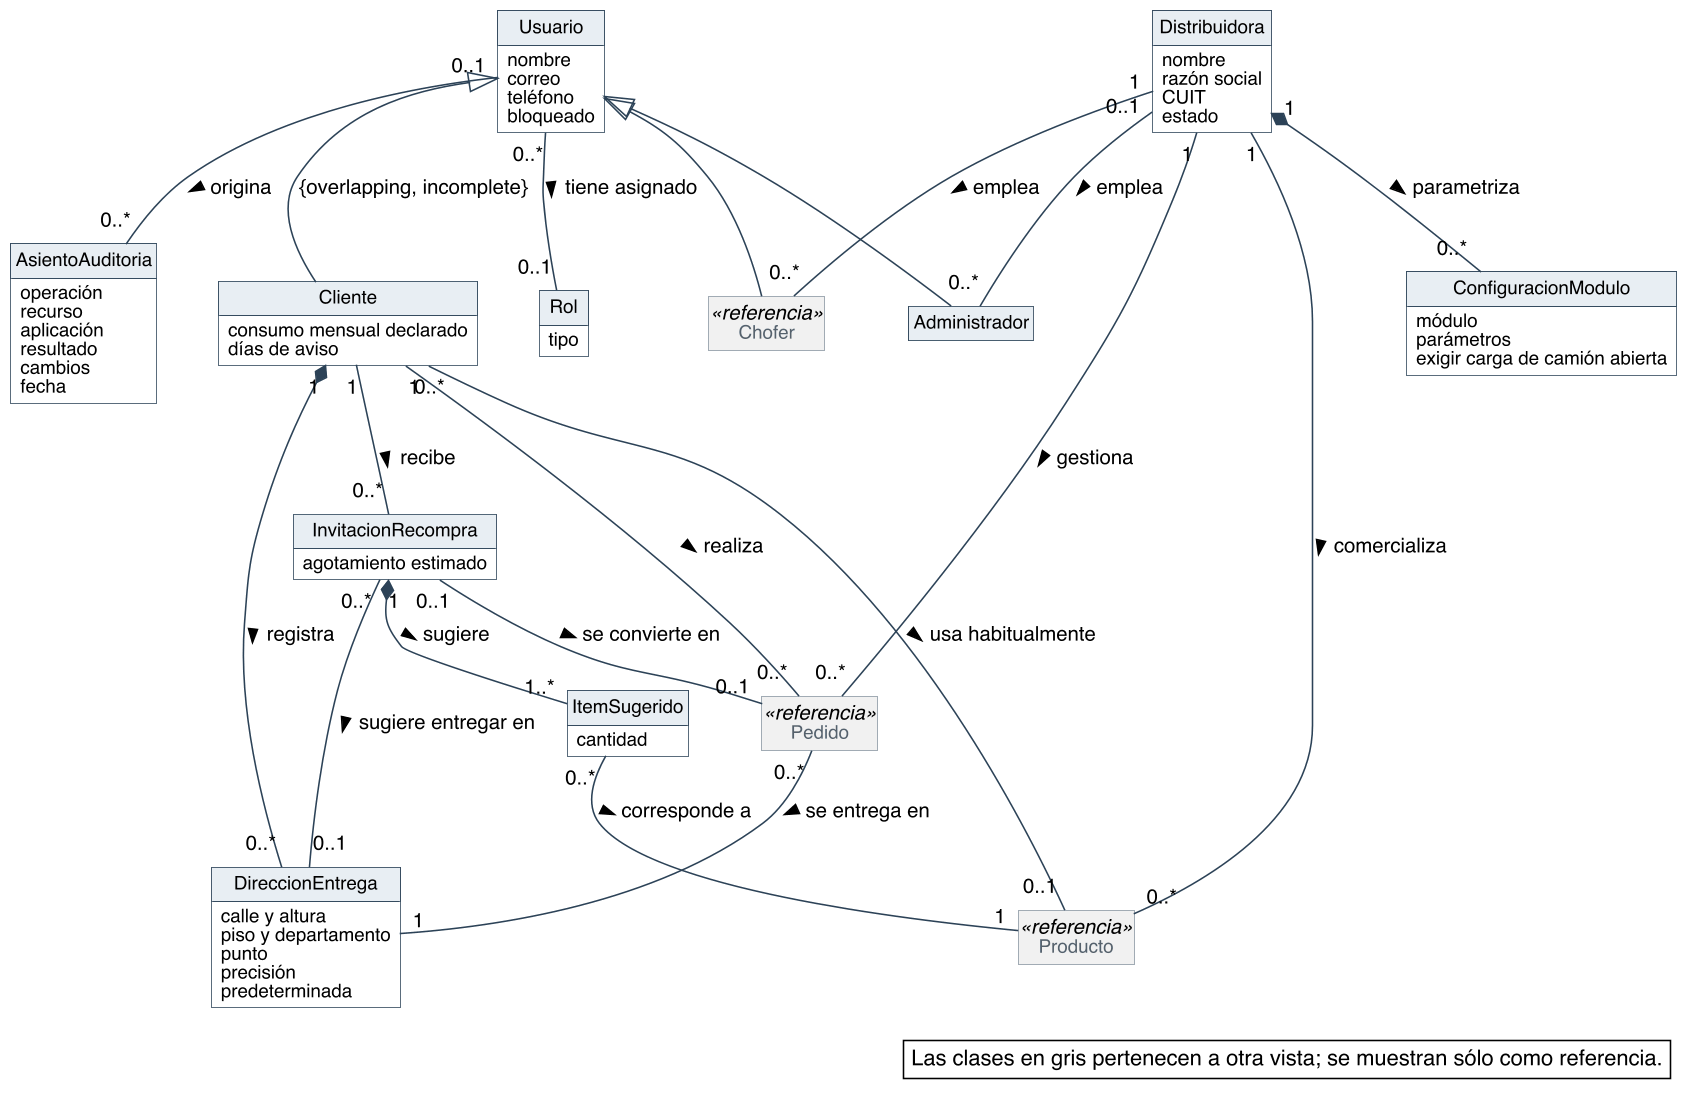

The diagram above was rendered by PlantUML. Its source (embedded in the PNG):
@startuml
skinparam backgroundColor #FFFFFF
skinparam shadowing false
skinparam defaultFontName Helvetica
skinparam defaultFontSize 13
skinparam dpi 150
skinparam nodesep 40
skinparam ranksep 55
skinparam classAttributeIconSize 0
skinparam roundCorner 0
skinparam class {
  BorderColor #2C4257
  BackgroundColor #FFFFFF
  ArrowColor #2C4257
  FontSize 14
  AttributeFontSize 12
  HeaderBackgroundColor #E8EEF3
}
skinparam class<<referencia>> {
  BackgroundColor #F1F1F1
  BorderColor #8A97A3
  FontColor #55616C
}
skinparam note {
  BackgroundColor #FFFFFF
  BorderColor #2C4257
}
skinparam packageStyle rectangle
skinparam package {
  BorderColor #8A97A3
  FontSize 13
  FontColor #55616C
}
hide circle
hide methods
hide empty members

class Distribuidora {
  nombre
  razón social
  CUIT
  estado
}
class Usuario {
  nombre
  correo
  teléfono
  bloqueado
}
class Rol {
  tipo
}
class Administrador
class ConfiguracionModulo {
  módulo
  parámetros
  exigir carga de camión abierta
}
class AsientoAuditoria {
  operación
  recurso
  aplicación
  resultado
  cambios
  fecha
}
class Cliente {
  consumo mensual declarado
  días de aviso
}
class DireccionEntrega {
  calle y altura
  piso y departamento
  punto
  precisión
  predeterminada
}
class InvitacionRecompra {
  agotamiento estimado
}
class ItemSugerido {
  cantidad
}
class Chofer <<referencia>>
class Producto <<referencia>>
class Pedido <<referencia>>

Usuario <|-- Cliente : {overlapping, incomplete}
Usuario <|-- Chofer
Usuario <|-- Administrador

Usuario "0..*" -- "0..1" Rol : tiene asignado >
Distribuidora "1" -- "0..*" Chofer : emplea >
Distribuidora "0..1" -- "0..*" Administrador : emplea >
Distribuidora "1" -- "0..*" Producto : comercializa >
Distribuidora "1" -- "0..*" Pedido : gestiona >
Distribuidora "1" *-- "0..*" ConfiguracionModulo : parametriza >
Usuario "0..1" -- "0..*" AsientoAuditoria : origina >
Cliente "1" *-- "0..*" DireccionEntrega : registra >
Cliente "1" -- "0..*" Pedido : realiza >
Cliente "1" -- "0..*" InvitacionRecompra : recibe >
Cliente "0..*" -- "0..1" Producto : usa habitualmente >
InvitacionRecompra "0..1" -- "0..1" Pedido : se convierte en >
InvitacionRecompra "1" *-- "1..*" ItemSugerido : sugiere >
InvitacionRecompra "0..*" -- "0..1" DireccionEntrega : sugiere entregar en >
ItemSugerido "0..*" -- "1" Producto : corresponde a >
Pedido "0..*" -- "1" DireccionEntrega : se entrega en >

legend bottom right
  Las clases en gris pertenecen a otra vista; se muestran sólo como referencia.
endlegend
@enduml